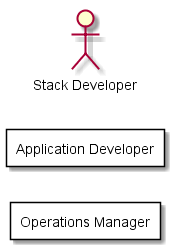

The diagram above was rendered by PlantUML. Its source (embedded in the PNG):
@startuml
left to right direction

:Stack Developer: as Admin


rectangle "Operations Manager" {

}

rectangle "Application Developer" {

}

@enduml